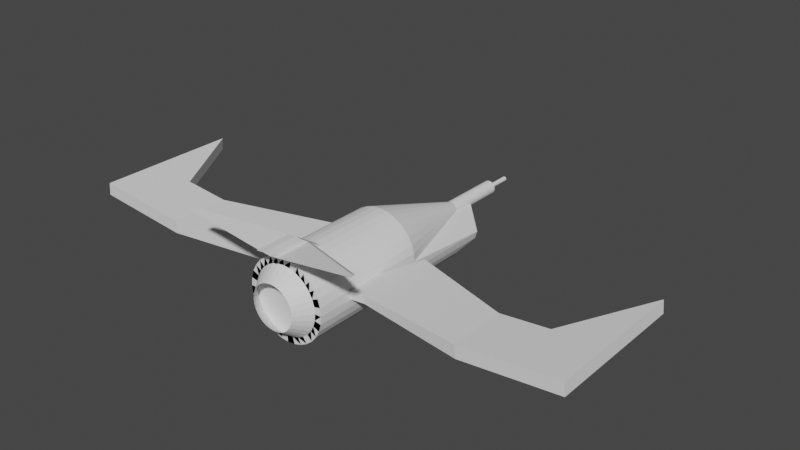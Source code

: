 # Source: Plane.blend  (saved by Blender 3.0.42; exported with 4.5.12 LTS)
import bpy
from mathutils import Matrix  # noqa: F401  (used for matrix-valued properties, if any)

bpy.ops.wm.read_factory_settings(use_empty=True)
scene = bpy.context.scene
scene.name = 'Scene'

# ---- collections
col_collection = bpy.data.collections.new('Collection'); scene.collection.children.link(col_collection)

# ---- world
world_world = bpy.data.worlds.new('World'); scene.world = world_world
world_world.use_nodes = True; world_world.node_tree.nodes.clear()
_N = world_world.node_tree.nodes; _L = world_world.node_tree.links
n0 = _N.new('ShaderNodeOutputWorld'); n0.name = 'World Output'; n0.location = (300, 300)
n1 = _N.new('ShaderNodeBackground'); n1.name = 'Background'; n1.location = (10, 300)
n1.inputs[0].default_value = (0.05088, 0.05088, 0.05088, 1.0)
_L.new(n1.outputs[0], n0.inputs[0])
n0.is_active_output = True
world_world.color = (0.05088, 0.05088, 0.05088)
world_world.use_sun_shadow = False
world_world.sun_shadow_jitter_overblur = 0.0

# ---- meshes
me_cylinder = bpy.data.meshes.new('Cylinder')
me_cylinder.from_pydata([(7.105e-15, -1.0, -1.0), (0.1951, -1.0, -0.9808), (0.3827, -1.0, -0.9239), (0.5556, -1.0, -0.8315), (0.7071, -1.0, -0.7071), (0.8315, -1.0, -0.5556), (0.9239, -1.0, -0.3827), (0.9808, -1.0, -0.1951), (1.0, -2.781, 1.192e-07), (0.9808, -2.781, 0.1951), (0.9239, -2.781, 0.3827), (0.8315, -2.781, 0.5556), (0.7071, -2.781, 0.7071), (0.5556, -2.781, 0.8315), (0.3827, -2.781, 0.9239), (0.1951, -2.781, 0.9808), (-8.742e-08, -2.781, 1.0), (-0.1951, -2.781, 0.9808), (-0.3827, -2.781, 0.9239), (-0.5556, -2.781, 0.8315), (-0.7071, -2.781, 0.7071), (-0.8315, -2.781, 0.5556), (-0.9239, -2.781, 0.3827), (-0.9808, -2.781, 0.1951), (-1.0, -2.781, 0.0), (-0.9808, -1.0, -0.1951), (-0.9239, -1.0, -0.3827), (-0.8315, -1.0, -0.5556), (-0.7071, -1.0, -0.7071), (-0.5556, -1.0, -0.8315), (-0.3827, -1.0, -0.9239), (-0.1951, -1.0, -0.9808), (-7.978e-09, -4.585, -0.8344), (0.1628, -4.585, -0.8184), (0.3193, -4.585, -0.7709), (0.4636, -4.585, -0.6938), (0.59, -4.585, -0.59), (0.6938, -4.585, -0.4636), (0.7709, -4.585, -0.3193), (0.8184, -4.585, -0.1628), (0.8344, -4.585, 1.949e-07), (0.8184, -4.585, 0.1628), (0.7709, -4.585, 0.3193), (0.6938, -4.585, 0.4636), (0.59, -4.585, 0.59), (0.4636, -4.585, 0.6938), (0.3193, -4.585, 0.7709), (0.1628, -4.585, 0.8184), (-6.441e-08, -4.585, 0.8344), (-0.1628, -4.585, 0.8184), (-0.3193, -4.585, 0.7709), (-0.4636, -4.585, 0.6938), (-0.59, -4.585, 0.59), (-0.6938, -4.585, 0.4636), (-0.7709, -4.585, 0.3193), (-0.8184, -4.585, 0.1628), (-0.8344, -4.585, 8.556e-08), (-0.8184, -4.585, -0.1628), (-0.7709, -4.585, -0.3193), (-0.6938, -4.585, -0.4636), (-0.59, -4.585, -0.59), (-0.4636, -4.585, -0.6938), (-0.3193, -4.585, -0.7709), (-0.1628, -4.585, -0.8184), (-5.811e-07, 1.0, -0.174), (7.105e-15, 0.1779, -1.0), (0.03394, 1.0, -0.1706), (0.1951, 0.1779, -0.9808), (0.06658, 1.0, -0.1607), (0.3827, 0.1779, -0.9239), (0.09665, 1.0, -0.1447), (0.5556, 0.1779, -0.8315), (0.123, 1.0, -0.123), (0.7071, 0.1779, -0.7071), (0.1447, 1.0, -0.09665), (0.8315, 0.1779, -0.5556), (0.1607, 1.572, -0.06658), (0.9239, 0.7495, -0.3827), (0.1706, 1.572, -0.03394), (0.9808, 0.7495, -0.1951), (0.174, 1.0, -3.576e-07), (1.0, -1.603, 4.9e-08), (0.1706, 1.0, 0.03394), (0.9808, -1.603, 0.1951), (0.1607, 1.0, 0.06658), (0.9239, -1.603, 0.3827), (0.1447, 1.0, 0.09665), (0.8315, -1.603, 0.5556), (0.123, 1.0, 0.123), (0.7071, -1.603, 0.7071), (0.09665, 1.0, 0.1447), (0.5556, -1.603, 0.8315), (0.06658, 1.0, 0.1607), (0.3827, -1.603, 0.9239), (0.03394, 1.0, 0.1706), (0.1951, -1.603, 0.9808), (0.0, 1.0, 0.174), (-8.742e-08, -1.603, 1.0), (-0.03394, 1.0, 0.1706), (-0.1951, -1.603, 0.9808), (-0.06658, 1.0, 0.1607), (-0.3827, -1.603, 0.9239), (-0.09665, 1.0, 0.1447), (-0.5556, -1.603, 0.8315), (-0.123, 1.0, 0.123), (-0.7071, -1.603, 0.7071), (-0.1447, 1.0, 0.09665), (-0.8315, -1.603, 0.5556), (-0.1607, 1.0, 0.06658), (-0.9239, -1.603, 0.3827), (-0.1706, 1.0, 0.03394), (-0.9808, -1.603, 0.1951), (-0.174, 1.0, -1.192e-07), (-1.0, -1.603, -7.021e-08), (-0.1706, 1.572, -0.03394), (-0.9808, 0.7495, -0.1951), (-0.1607, 1.572, -0.06658), (-0.9239, 0.7495, -0.3827), (-0.1447, 1.0, -0.09665), (-0.8315, 0.1779, -0.5556), (-0.123, 1.0, -0.123), (-0.7071, 0.1779, -0.7071), (-0.09665, 1.0, -0.1447), (-0.5556, 0.1779, -0.8315), (-0.06658, 1.0, -0.1607), (-0.3827, 0.1779, -0.9239), (-0.03394, 1.0, -0.1706), (-0.1951, 0.1779, -0.9808), (-6.801e-07, 2.572, -0.174), (-4.247e-07, 2.688, -0.05757), (0.01123, 2.688, -0.05647), (0.03394, 2.572, -0.1706), (0.02203, 2.688, -0.05319), (0.06658, 2.572, -0.1607), (0.03199, 2.688, -0.04787), (0.09665, 2.572, -0.1447), (0.04071, 2.688, -0.04071), (0.123, 2.572, -0.123), (0.04787, 2.688, -0.03199), (0.1447, 2.572, -0.09665), (0.05319, 2.688, -0.02203), (0.1607, 2.572, -0.06658), (0.05647, 2.688, -0.01123), (0.1706, 2.572, -0.03394), (0.05757, 2.688, -9.649e-07), (0.174, 2.572, -1.01e-06), (0.05647, 2.688, 0.01123), (0.1706, 2.572, 0.03394), (0.05319, 2.688, 0.02203), (0.1607, 2.572, 0.06658), (0.04787, 2.688, 0.03199), (0.1447, 2.572, 0.09665), (0.04071, 2.688, 0.04071), (0.123, 2.572, 0.123), (0.03199, 2.688, 0.04787), (0.09665, 2.572, 0.1447), (0.02203, 2.688, 0.05319), (0.06658, 2.572, 0.1607), (0.01123, 2.688, 0.05647), (0.03394, 2.572, 0.1706), (-1.211e-07, 2.688, 0.05757), (-9.9e-08, 2.572, 0.174), (-0.01123, 2.688, 0.05647), (-0.03394, 2.572, 0.1706), (-0.02203, 2.688, 0.05319), (-0.06658, 2.572, 0.1607), (-0.03199, 2.688, 0.04787), (-0.09665, 2.572, 0.1447), (-0.04071, 2.688, 0.04071), (-0.123, 2.572, 0.123), (-0.04787, 2.688, 0.03199), (-0.1447, 2.572, 0.09665), (-0.05319, 2.688, 0.02203), (-0.1607, 2.572, 0.06657), (-0.05647, 2.688, 0.01123), (-0.1706, 2.572, 0.03394), (-0.05757, 2.688, -7.702e-07), (-0.174, 2.572, -7.715e-07), (-0.05647, 2.688, -0.01123), (-0.1706, 2.572, -0.03394), (-0.05319, 2.688, -0.02203), (-0.1607, 2.572, -0.06658), (-0.04787, 2.688, -0.03199), (-0.1447, 2.572, -0.09665), (-0.04071, 2.688, -0.04071), (-0.123, 2.572, -0.123), (-0.03199, 2.688, -0.04787), (-0.09665, 2.572, -0.1447), (-0.02203, 2.688, -0.05319), (-0.06658, 2.572, -0.1607), (-0.01123, 2.688, -0.05647), (-0.03394, 2.572, -0.1706), (-0.0004791, 3.295, -0.002409), (-0.01123, 3.241, -0.05647), (-0.0009401, 3.296, -0.002271), (-0.02203, 3.241, -0.05319), (-0.001391, 3.293, -0.002095), (-0.03199, 3.241, -0.04787), (-0.001893, 3.3, -0.001906), (-0.04071, 3.241, -0.04071), (-0.002237, 3.29, -0.001485), (-0.04787, 3.241, -0.03199), (-0.002324, 3.298, -0.0009566), (-0.05319, 3.241, -0.02203), (-0.002417, 3.294, -0.0004812), (-0.05647, 3.241, -0.01123), (-0.002513, 3.298, -7.614e-06), (-0.05757, 3.241, -7.702e-07), (-0.00259, 3.291, 0.0005106), (-0.05647, 3.241, 0.01123), (-0.002317, 3.298, 0.0009707), (-0.05319, 3.241, 0.02203), (-0.002095, 3.298, 0.001386), (-0.04787, 3.241, 0.03199), (-0.001864, 3.291, 0.001869), (-0.04071, 3.241, 0.04071), (-0.001391, 3.298, 0.002092), (-0.03199, 3.241, 0.04787), (-0.02203, 3.241, 0.05319), (-0.0009398, 3.295, 0.00227), (-0.0004791, 3.295, 0.002407), (-0.01123, 3.241, 0.05647), (-1.923e-07, 3.295, 0.002454), (-2.226e-07, 3.241, 0.05757), (0.0004785, 3.295, 0.002407), (0.01123, 3.241, 0.05647), (0.00094, 3.295, 0.002269), (0.02203, 3.241, 0.05319), (0.001403, 3.299, 0.002122), (0.03199, 3.241, 0.04787), (0.002112, 3.288, 0.002165), (0.04071, 3.241, 0.04071), (0.002811, 3.305, 0.001867), (0.04787, 3.24, 0.03199), (0.00248, 3.291, 0.0009813), (0.05319, 3.241, 0.02203), (0.002607, 3.291, 0.0005608), (0.05647, 3.241, 0.01123), (0.003377, 3.305, 8.079e-06), (0.05757, 3.24, -9.649e-07), (0.003038, 3.287, -0.0006387), (0.05647, 3.241, -0.01123), (0.002536, 3.301, -0.001059), (0.05319, 3.241, -0.02203), (0.002276, 3.29, -0.001516), (0.04787, 3.241, -0.03199), (0.001893, 3.3, -0.001906), (0.04071, 3.241, -0.04071), (0.00139, 3.293, -0.002095), (0.03199, 3.241, -0.04787), (0.0009398, 3.296, -0.002271), (0.02203, 3.241, -0.05319), (0.01123, 3.241, -0.05647), (0.0004788, 3.295, -0.002408), (-4.247e-07, 3.295, -0.002456), (-5.262e-07, 3.241, -0.05757), (0.8315, -2.792, -0.5556), (0.7071, -2.792, -0.7071), (0.3827, -2.792, 0.9239), (0.5556, -2.792, 0.8315), (-0.9808, -2.792, 0.1951), (-0.9239, -2.792, 0.3827), (0.1951, -2.792, -0.9808), (6.549e-09, -2.792, -1.0), (-0.1951, -2.792, -0.9808), (0.9239, -2.792, 0.3827), (0.9808, -2.792, 0.1951), (-0.5556, -2.792, 0.8315), (-0.3827, -2.792, 0.9239), (-0.7071, -2.792, -0.7071), (-0.8315, -2.792, -0.5556), (0.9239, -2.792, -0.3827), (0.1951, -2.792, 0.9808), (-1.0, -2.792, 4.278e-08), (0.3827, -2.792, -0.9239), (0.8315, -2.792, 0.5556), (-0.7071, -2.792, 0.7071), (-0.5556, -2.792, -0.8315), (0.9808, -2.792, -0.1951), (-8.087e-08, -2.792, 1.0), (-0.9808, -2.792, -0.1951), (0.5556, -2.792, -0.8315), (0.7071, -2.792, 0.7071), (-0.8315, -2.792, 0.5556), (-0.3827, -2.792, -0.9239), (1.0, -2.792, 1.62e-07), (-0.1951, -2.792, 0.9808), (-0.9239, -2.792, -0.3827), (0.8315, -3.688, -0.5556), (0.3827, -3.688, 0.9239), (-0.9808, -3.688, 0.1951), (0.1951, -3.688, -0.9808), (0.9239, -3.688, 0.3827), (-0.5556, -3.688, 0.8315), (-0.7071, -3.688, -0.7071), (0.9239, -3.688, -0.3827), (0.1951, -3.688, 0.9808), (-1.0, -3.688, 6.417e-08), (0.3827, -3.688, -0.9239), (0.8315, -3.688, 0.5556), (-0.7071, -3.688, 0.7071), (-0.5556, -3.688, -0.8315), (0.9808, -3.688, -0.1951), (-7.76e-08, -3.688, 1.0), (-0.9808, -3.688, -0.1951), (0.5556, -3.688, -0.8315), (0.7071, -3.688, 0.7071), (-0.8315, -3.688, 0.5556), (-0.3827, -3.688, -0.9239), (1.0, -3.688, 1.834e-07), (-0.1951, -3.688, 0.9808), (-0.9239, -3.688, -0.3827), (0.7071, -3.688, -0.7071), (0.5556, -3.688, 0.8315), (-0.9239, -3.688, 0.3827), (9.823e-09, -3.688, -1.0), (-0.1951, -3.688, -0.9808), (0.9808, -3.688, 0.1951), (-0.3827, -3.688, 0.9239), (-0.8315, -3.688, -0.5556), (-6.42, -0.4873, 0.2794), (-6.389, -0.4873, 0.5936), (-6.389, -4.099, 0.5936), (-6.42, -4.099, 0.2794), (6.389, -4.099, 0.5936), (6.389, -0.4873, 0.5936), (6.42, -0.4873, 0.2794), (6.42, -4.099, 0.2794), (3.985, -2.656, 0.3568), (4.015, -2.656, 0.04254), (3.985, -4.099, 0.3568), (4.015, -4.099, 0.04254), (-3.985, -2.656, 0.3568), (-3.985, -4.099, 0.3568), (-4.015, -2.656, 0.04253), (-4.015, -4.099, 0.04253), (-5.187, -2.656, 0.4752), (-5.218, -2.656, 0.161), (-5.218, -4.099, 0.161), (-5.187, -4.099, 0.4752), (5.187, -2.656, 0.4752), (5.187, -4.099, 0.4752), (5.218, -4.099, 0.161), (5.218, -2.656, 0.161), (-1.354, -3.688, 0.2318), (-1.354, -1.705, 0.2318), (-1.373, -1.705, 0.03676), (-1.373, -3.688, 0.03676), (1.373, -1.705, 0.03676), (1.354, -1.705, 0.2318), (1.354, -3.688, 0.2318), (1.373, -3.688, 0.03676), (1.31e-08, -4.585, -1.0), (0.1951, -4.585, -0.9808), (0.3827, -4.585, -0.9239), (0.5556, -4.585, -0.8315), (0.7071, -4.585, -0.7071), (0.8315, -4.585, -0.5556), (0.9239, -4.585, -0.3827), (0.9808, -4.585, -0.1951), (1.0, -4.585, 2.048e-07), (0.9808, -4.585, 0.1951), (0.9239, -4.585, 0.3827), (0.8315, -4.585, 0.5556), (0.7071, -4.585, 0.7071), (0.5556, -4.585, 0.8315), (0.3827, -4.585, 0.9239), (0.1951, -4.585, 0.9808), (-7.433e-08, -4.585, 1.0), (-0.1951, -4.585, 0.9808), (-0.3827, -4.585, 0.9239), (-0.5556, -4.585, 0.8315), (-0.7071, -4.585, 0.7071), (-0.8315, -4.585, 0.5556), (-0.9239, -4.585, 0.3827), (-0.9808, -4.585, 0.1951), (-1.0, -4.585, 8.556e-08), (-0.9808, -4.585, -0.1951), (-0.9239, -4.585, -0.3827), (-0.8315, -4.585, -0.5556), (-0.7071, -4.585, -0.7071), (-0.5556, -4.585, -0.8315), (-0.3827, -4.585, -0.9239), (-0.1951, -4.585, -0.9808), (-8.905e-09, -4.966, -0.5514), (0.1076, -4.966, -0.5408), (0.211, -4.966, -0.5094), (0.3063, -4.966, -0.4584), (0.3899, -4.966, -0.3899), (0.4584, -4.966, -0.3063), (0.5094, -4.966, -0.211), (0.5408, -4.966, -0.1076), (0.5514, -4.966, 1.705e-07), (0.5408, -4.966, 0.1076), (0.5094, -4.966, 0.211), (0.4584, -4.966, 0.3063), (0.3899, -4.966, 0.3899), (0.3063, -4.966, 0.4584), (0.211, -4.966, 0.5094), (0.1076, -4.966, 0.5408), (-4.619e-08, -4.966, 0.5514), (-0.1076, -4.966, 0.5408), (-0.211, -4.966, 0.5094), (-0.3063, -4.966, 0.4584), (-0.3899, -4.966, 0.3899), (-0.4584, -4.966, 0.3063), (-0.5094, -4.966, 0.211), (-0.5408, -4.966, 0.1076), (-0.5514, -4.966, 9.824e-08), (-0.5408, -4.966, -0.1076), (-0.5094, -4.966, -0.211), (-0.4584, -4.966, -0.3063), (-0.3899, -4.966, -0.3899), (-0.3063, -4.966, -0.4584), (-0.211, -4.966, -0.5094), (-0.1076, -4.966, -0.5408), (0.1951, -5.115, 1.335), (-9.419e-08, -5.115, 1.354), (-0.1951, -5.115, 1.335), (0.1951, -4.219, 1.335), (-9.747e-08, -4.219, 1.354), (-0.1951, -4.219, 1.335), (0.1951, -4.219, 1.335), (-9.747e-08, -4.219, 1.354), (-0.1951, -4.219, 1.335), (-0.1951, -3.954, 1.158), (-8.753e-08, -3.954, 1.177), (0.1951, -3.954, 1.158), (0.1951, -4.85, 1.158), (-8.426e-08, -4.85, 1.177), (-0.1951, -4.85, 1.158), (-0.1951, -4.086, 1.246), (0.1951, -4.983, 1.246), (-0.1951, -4.983, 1.246), (-9.25e-08, -4.086, 1.265), (0.1951, -4.086, 1.246), (-8.923e-08, -4.983, 1.265), (-2.195, -4.975, 1.521), (-2.195, -4.84, 1.521), (-2.195, -4.973, 1.609), (-2.195, -5.107, 1.609), (2.195, -4.973, 1.609), (2.195, -4.84, 1.521), (2.195, -4.975, 1.521), (2.195, -5.107, 1.609)], [(424, 423), (423, 422)], [(31, 127, 65, 0), (2, 69, 71, 3), (3, 71, 73, 4), (4, 73, 75, 5), (5, 75, 77, 6), (6, 77, 79, 7), (7, 79, 81, 8), (8, 81, 83, 9), (9, 83, 85, 10), (10, 85, 87, 11), (11, 87, 89, 12), (12, 89, 91, 13), (13, 91, 93, 14), (14, 93, 95, 15), (15, 95, 97, 16), (16, 97, 99, 17), (17, 99, 101, 18), (18, 101, 103, 19), (19, 103, 105, 20), (20, 105, 107, 21), (21, 107, 109, 22), (22, 109, 111, 23), (23, 111, 113, 24), (24, 113, 115, 25), (25, 115, 117, 26), (26, 117, 119, 27), (27, 119, 121, 28), (28, 121, 123, 29), (29, 123, 125, 30), (30, 125, 127, 31), (0, 65, 67, 1), (1, 67, 69, 2), (312, 288, 357, 356), (47, 48, 400, 399), (313, 289, 366, 365), (314, 290, 375, 374), (315, 291, 353, 352), (316, 315, 352, 383), (317, 292, 362, 361), (318, 293, 371, 370), (319, 294, 380, 379), (288, 295, 358, 357), (289, 296, 367, 366), (290, 297, 376, 375), (291, 298, 354, 353), (292, 299, 363, 362), (293, 300, 372, 371), (294, 301, 381, 380), (295, 302, 359, 358), (435, 434, 420, 419), (297, 304, 377, 376), (298, 305, 355, 354), (299, 306, 364, 363), (300, 307, 373, 372), (301, 308, 382, 381), (302, 309, 360, 359), (434, 431, 421, 420), (304, 311, 378, 377), (305, 312, 356, 355), (306, 313, 365, 364), (307, 314, 374, 373), (308, 316, 383, 382), (309, 317, 361, 360), (310, 318, 370, 369), (311, 319, 379, 378), (67, 65, 64, 66), (69, 67, 66, 68), (71, 69, 68, 70), (73, 71, 70, 72), (75, 73, 72, 74), (77, 75, 74, 76), (79, 77, 76, 78), (81, 79, 78, 80), (83, 81, 80, 82), (85, 83, 82, 84), (87, 85, 84, 86), (89, 87, 86, 88), (91, 89, 88, 90), (93, 91, 90, 92), (95, 93, 92, 94), (97, 95, 94, 96), (99, 97, 96, 98), (101, 99, 98, 100), (103, 101, 100, 102), (105, 103, 102, 104), (107, 105, 104, 106), (109, 107, 106, 108), (111, 109, 108, 110), (113, 111, 110, 112), (115, 113, 112, 114), (117, 115, 114, 116), (119, 117, 116, 118), (121, 119, 118, 120), (123, 121, 120, 122), (125, 123, 122, 124), (127, 125, 124, 126), (65, 127, 126, 64), (82, 80, 145, 147), (64, 126, 191, 128), (100, 98, 163, 165), (118, 116, 181, 183), (74, 72, 137, 139), (92, 90, 155, 157), (110, 108, 173, 175), (188, 186, 197, 195), (84, 82, 147, 149), (102, 100, 165, 167), (120, 118, 183, 185), (68, 66, 131, 133), (76, 74, 139, 141), (94, 92, 157, 159), (112, 110, 175, 177), (152, 150, 233, 231), (86, 84, 149, 151), (104, 102, 167, 169), (122, 120, 185, 187), (78, 76, 141, 143), (96, 94, 159, 161), (114, 112, 177, 179), (70, 68, 133, 135), (88, 86, 151, 153), (106, 104, 169, 171), (124, 122, 187, 189), (80, 78, 143, 145), (98, 96, 161, 163), (116, 114, 179, 181), (72, 70, 135, 137), (90, 88, 153, 155), (108, 106, 171, 173), (126, 124, 189, 191), (129, 130, 131, 128), (130, 132, 133, 131), (132, 134, 135, 133), (134, 136, 137, 135), (136, 138, 139, 137), (138, 140, 141, 139), (140, 142, 143, 141), (142, 144, 145, 143), (144, 146, 147, 145), (146, 148, 149, 147), (148, 150, 151, 149), (150, 152, 153, 151), (152, 154, 155, 153), (154, 156, 157, 155), (156, 158, 159, 157), (158, 160, 161, 159), (160, 162, 163, 161), (162, 164, 165, 163), (164, 166, 167, 165), (166, 168, 169, 167), (168, 170, 171, 169), (170, 172, 173, 171), (172, 174, 175, 173), (174, 176, 177, 175), (176, 178, 179, 177), (178, 180, 181, 179), (180, 182, 183, 181), (182, 184, 185, 183), (184, 186, 187, 185), (186, 188, 189, 187), (188, 190, 191, 189), (190, 129, 128, 191), (66, 64, 128, 131), (170, 168, 215, 213), (129, 190, 193, 255), (144, 142, 241, 239), (162, 160, 223, 221), (180, 178, 205, 203), (136, 134, 249, 247), (154, 152, 231, 229), (172, 170, 213, 211), (253, 254, 192, 194, 196, 198, 200, 202, 204, 206, 208, 210, 212, 214, 216, 219, 220, 222, 224, 226, 228, 230, 232, 234, 236, 238, 240, 242, 244, 246, 248, 250), (146, 144, 239, 237), (164, 162, 221, 218), (182, 180, 203, 201), (138, 136, 247, 245), (156, 154, 229, 227), (174, 172, 211, 209), (130, 129, 255, 252), (148, 146, 237, 235), (166, 164, 218, 217), (184, 182, 201, 199), (140, 138, 245, 243), (158, 156, 227, 225), (176, 174, 209, 207), (132, 130, 252, 251), (150, 148, 235, 233), (168, 166, 217, 215), (186, 184, 199, 197), (142, 140, 243, 241), (160, 158, 225, 223), (178, 176, 207, 205), (134, 132, 251, 249), (194, 192, 193, 195), (198, 196, 197, 199), (202, 200, 201, 203), (206, 204, 205, 207), (210, 208, 209, 211), (214, 212, 213, 215), (219, 216, 217, 218), (222, 220, 221, 223), (226, 224, 225, 227), (230, 228, 229, 231), (234, 232, 233, 235), (238, 236, 237, 239), (242, 240, 241, 243), (246, 244, 245, 247), (250, 248, 249, 251), (196, 194, 195, 197), (200, 198, 199, 201), (232, 230, 231, 233), (236, 234, 235, 237), (216, 214, 215, 217), (220, 219, 218, 221), (253, 250, 251, 252), (254, 253, 252, 255), (204, 202, 203, 205), (240, 238, 239, 241), (224, 222, 223, 225), (208, 206, 207, 209), (244, 242, 243, 245), (192, 254, 255, 193), (228, 226, 227, 229), (212, 210, 211, 213), (248, 246, 247, 249), (190, 188, 195, 193), (26, 27, 270, 287), (17, 18, 268, 286), (8, 9, 266, 285), (30, 31, 264, 284), (21, 22, 261, 283), (12, 13, 259, 282), (3, 4, 257, 281), (25, 26, 287, 280), (16, 17, 286, 279), (7, 8, 285, 278), (29, 30, 284, 277), (20, 21, 283, 276), (11, 12, 282, 275), (2, 3, 281, 274), (24, 25, 280, 273), (15, 16, 279, 272), (6, 7, 278, 271), (28, 29, 277, 269), (19, 20, 276, 267), (10, 11, 275, 265), (1, 2, 274, 262), (23, 24, 273, 260), (14, 15, 272, 258), (5, 6, 271, 256), (27, 28, 269, 270), (18, 19, 267, 268), (9, 10, 265, 266), (31, 0, 263, 264), (0, 1, 262, 263), (22, 23, 260, 261), (13, 14, 258, 259), (4, 5, 256, 257), (287, 270, 319, 311), (286, 268, 318, 310), (343, 340, 325, 326), (284, 264, 316, 308), (283, 261, 314, 307), (282, 259, 313, 306), (281, 257, 312, 305), (280, 287, 311, 304), (279, 286, 310, 303), (278, 285, 309, 302), (277, 284, 308, 301), (276, 283, 307, 300), (275, 282, 306, 299), (274, 281, 305, 298), (273, 280, 304, 297), (272, 279, 303, 296), (271, 278, 302, 295), (269, 277, 301, 294), (267, 276, 300, 293), (265, 275, 299, 292), (262, 274, 298, 291), (339, 336, 321, 322), (258, 272, 296, 289), (256, 271, 295, 288), (270, 269, 294, 319), (268, 267, 293, 318), (266, 265, 292, 317), (264, 263, 315, 316), (263, 262, 291, 315), (261, 260, 290, 314), (259, 258, 289, 313), (257, 256, 288, 312), (321, 320, 323, 322), (336, 337, 320, 321), (337, 338, 323, 320), (338, 339, 322, 323), (326, 325, 324, 327), (340, 341, 324, 325), (341, 342, 327, 324), (342, 343, 326, 327), (351, 348, 329, 331), (350, 351, 331, 330), (349, 350, 330, 328), (348, 349, 328, 329), (347, 344, 333, 335), (346, 347, 335, 334), (345, 346, 334, 332), (335, 333, 339, 338), (334, 335, 338, 337), (332, 334, 337, 336), (333, 332, 336, 339), (331, 329, 343, 342), (330, 331, 342, 341), (328, 330, 341, 340), (329, 328, 340, 343), (297, 290, 344, 347), (273, 297, 347, 346), (260, 273, 346, 345), (290, 260, 345, 344), (309, 285, 348, 351), (317, 309, 351, 350), (266, 317, 350, 349), (285, 266, 349, 348), (344, 345, 332, 333), (33, 32, 352, 353), (34, 33, 353, 354), (35, 34, 354, 355), (36, 35, 355, 356), (37, 36, 356, 357), (38, 37, 357, 358), (39, 38, 358, 359), (40, 39, 359, 360), (41, 40, 360, 361), (42, 41, 361, 362), (43, 42, 362, 363), (44, 43, 363, 364), (45, 44, 364, 365), (46, 45, 365, 366), (47, 46, 366, 367), (48, 47, 367, 368), (49, 48, 368, 369), (50, 49, 369, 370), (51, 50, 370, 371), (52, 51, 371, 372), (53, 52, 372, 373), (54, 53, 373, 374), (55, 54, 374, 375), (56, 55, 375, 376), (57, 56, 376, 377), (58, 57, 377, 378), (59, 58, 378, 379), (60, 59, 379, 380), (61, 60, 380, 381), (62, 61, 381, 382), (63, 62, 382, 383), (32, 63, 383, 352), (34, 35, 387, 386), (61, 62, 414, 413), (48, 49, 401, 400), (35, 36, 388, 387), (62, 63, 415, 414), (49, 50, 402, 401), (36, 37, 389, 388), (63, 32, 384, 415), (50, 51, 403, 402), (37, 38, 390, 389), (51, 52, 404, 403), (38, 39, 391, 390), (52, 53, 405, 404), (39, 40, 392, 391), (53, 54, 406, 405), (40, 41, 393, 392), (54, 55, 407, 406), (41, 42, 394, 393), (55, 56, 408, 407), (42, 43, 395, 394), (56, 57, 409, 408), (43, 44, 396, 395), (57, 58, 410, 409), (44, 45, 397, 396), (58, 59, 411, 410), (45, 46, 398, 397), (32, 33, 385, 384), (59, 60, 412, 411), (46, 47, 399, 398), (33, 34, 386, 385), (60, 61, 413, 412), (366, 45, 365, 44, 364, 43, 363, 42, 362, 361, 41, 40, 360, 39, 359, 358, 38, 357, 37, 356, 36, 35, 355, 34, 354, 33, 353, 352, 32, 63, 383, 62, 382, 61, 381, 60, 380, 59, 379, 58, 378, 57, 377, 376, 56, 55, 375, 374, 54, 373, 53, 372, 52, 371, 51, 370, 50, 369, 49, 368, 48, 367, 47, 46), (419, 420, 417, 416), (420, 421, 418, 417), (436, 432, 416, 417), (432, 435, 419, 416), (431, 433, 418, 421), (433, 436, 417, 418), (369, 368, 429, 430), (310, 369, 430, 425), (367, 296, 427, 428), (368, 367, 428, 429), (303, 310, 425, 426), (296, 303, 426, 427), (430, 429, 436, 433), (425, 430, 437, 438), (435, 432, 444, 441), (429, 428, 432, 436), (426, 425, 431, 434), (427, 426, 434, 435), (438, 437, 440, 439), (430, 433, 440, 437), (431, 425, 438, 439), (433, 431, 439, 440), (443, 442, 441, 444), (428, 427, 442, 443), (427, 435, 441, 442), (432, 428, 443, 444)])
_uv = me_cylinder.uv_layers.new(name='UVMap')
_uv.uv.foreach_set('vector', [0.03125, 0.5, 0.03125, 0.7945, 0.0, 0.7945, 0.0, 0.5, 0.9375, 0.5, 0.9375, 0.7945, 0.9062, 0.7945, 0.9062, 0.5, 0.9062, 0.5, 0.9062, 0.7945, 0.875, 0.7945, 0.875, 0.5, 0.875, 0.5, 0.875, 0.7945, 0.8438, 0.7945, 0.8438, 0.5, 0.8438, 0.5, 0.8438, 0.7945, 0.8125, 0.7945, 0.8125, 0.5, 0.8125, 0.5, 0.8125, 0.7945, 0.7812, 0.7945, 0.7812, 0.5, 0.7812, 0.5, 0.7812, 0.7945, 0.75, 0.7945, 0.75, 0.5, 0.75, 0.5, 0.75, 0.7945, 0.7188, 0.7945, 0.7188, 0.5, 0.7188, 0.5, 0.7188, 0.7945, 0.6875, 0.7945, 0.6875, 0.5, 0.6875, 0.5, 0.6875, 0.7945, 0.6562, 0.7945, 0.6562, 0.5, 0.6562, 0.5, 0.6562, 0.7945, 0.625, 0.7945, 0.625, 0.5, 0.625, 0.5, 0.625, 0.7945, 0.5938, 0.7945, 0.5938, 0.5, 0.5938, 0.5, 0.5938, 0.7945, 0.5625, 0.7945, 0.5625, 0.5, 0.5625, 0.5, 0.5625, 0.7945, 0.5312, 0.7945, 0.5312, 0.5, 0.5312, 0.5, 0.5312, 0.7945, 0.5, 0.7945, 0.5, 0.5, 0.5, 0.5, 0.5, 0.7945, 0.4688, 0.7945, 0.4688, 0.5, 0.4688, 0.5, 0.4688, 0.7945, 0.4375, 0.7945, 0.4375, 0.5, 0.4375, 0.5, 0.4375, 0.7945, 0.4062, 0.7945, 0.4062, 0.5, 0.4062, 0.5, 0.4062, 0.7945, 0.375, 0.7945, 0.375, 0.5, 0.375, 0.5, 0.375, 0.7945, 0.3438, 0.7945, 0.3438, 0.5, 0.3438, 0.5, 0.3438, 0.7945, 0.3125, 0.7945, 0.3125, 0.5, 0.3125, 0.5, 0.3125, 0.7945, 0.2812, 0.7945, 0.2812, 0.5, 0.2812, 0.5, 0.2812, 0.7945, 0.25, 0.7945, 0.25, 0.5, 0.25, 0.5, 0.25, 0.7945, 0.2188, 0.7945, 0.2188, 0.5, 0.2188, 0.5, 0.2188, 0.7945, 0.1875, 0.7945, 0.1875, 0.5, 0.1875, 0.5, 0.1875, 0.7945, 0.1562, 0.7945, 0.1562, 0.5, 0.1562, 0.5, 0.1562, 0.7945, 0.125, 0.7945, 0.125, 0.5, 0.125, 0.5, 0.125, 0.7945, 0.09375, 0.7945, 0.09375, 0.5, 0.09375, 0.5, 0.09375, 0.7945, 0.0625, 0.7945, 0.0625, 0.5, 0.0625, 0.5, 0.0625, 0.7945, 0.03125, 0.7945, 0.03125, 0.5, 1.0, 0.5, 1.0, 0.7945, 0.9688, 0.7945, 0.9688, 0.5, 0.9688, 0.5, 0.9688, 0.7945, 0.9375, 0.7945, 0.9375, 0.5, 0.875, 0.5, 0.8438, 0.5, 0.8438, 0.5, 0.875, 0.5, 0.7891, 0.05359, 0.75, 0.04974, 0.75, 0.04974, 0.7891, 0.05359, 0.5938, 0.5, 0.5625, 0.5, 0.5625, 0.5, 0.5938, 0.5, 0.3125, 0.5, 0.2812, 0.5, 0.2812, 0.5, 0.3125, 0.5, 1.0, 0.5, 0.9688, 0.5, 0.9688, 0.5, 1.0, 0.5, 0.03125, 0.5, 0.0, 0.5, 0.0, 0.5, 0.03125, 0.5, 0.7188, 0.5, 0.6875, 0.5, 0.6875, 0.5, 0.7188, 0.5, 0.4375, 0.5, 0.4062, 0.5, 0.4062, 0.5, 0.4375, 0.5, 0.1562, 0.5, 0.125, 0.5, 0.125, 0.5, 0.1562, 0.5, 0.8438, 0.5, 0.8125, 0.5, 0.8125, 0.5, 0.8438, 0.5, 0.5625, 0.5, 0.5312, 0.5, 0.5312, 0.5, 0.5625, 0.5, 0.2812, 0.5, 0.25, 0.5, 0.25, 0.5, 0.2812, 0.5, 0.9688, 0.5, 0.9375, 0.5, 0.9375, 0.5, 0.9688, 0.5, 0.6875, 0.5, 0.6562, 0.5, 0.6562, 0.5, 0.6875, 0.5, 0.4062, 0.5, 0.375, 0.5, 0.375, 0.5, 0.4062, 0.5, 0.125, 0.5, 0.09375, 0.5, 0.09375, 0.5, 0.125, 0.5, 0.8125, 0.5, 0.7812, 0.5, 0.7812, 0.5, 0.8125, 0.5, 0.5312, 0.5, 0.5, 0.5, 0.5, 0.5, 0.5312, 0.5, 0.25, 0.5, 0.2187, 0.5, 0.2188, 0.5, 0.25, 0.5, 0.9375, 0.5, 0.9062, 0.5, 0.9062, 0.5, 0.9375, 0.5, 0.6562, 0.5, 0.625, 0.5, 0.625, 0.5, 0.6562, 0.5, 0.375, 0.5, 0.3438, 0.5, 0.3438, 0.5, 0.375, 0.5, 0.09375, 0.5, 0.0625, 0.5, 0.0625, 0.5, 0.09375, 0.5, 0.7812, 0.5, 0.75, 0.5, 0.75, 0.5, 0.7812, 0.5, 0.5, 0.5, 0.4687, 0.5, 0.4687, 0.5, 0.5, 0.5, 0.2187, 0.5, 0.1875, 0.5, 0.1875, 0.5, 0.2188, 0.5, 0.9062, 0.5, 0.875, 0.5, 0.875, 0.5, 0.9062, 0.5, 0.625, 0.5, 0.5938, 0.5, 0.5938, 0.5, 0.625, 0.5, 0.3438, 0.5, 0.3125, 0.5, 0.3125, 0.5, 0.3438, 0.5, 0.0625, 0.5, 0.03125, 0.5, 0.03125, 0.5, 0.0625, 0.5, 0.75, 0.5, 0.7188, 0.5, 0.7188, 0.5, 0.75, 0.5, 0.4687, 0.5, 0.4375, 0.5, 0.4375, 0.5, 0.4688, 0.5, 0.1875, 0.5, 0.1562, 0.5, 0.1562, 0.5, 0.1875, 0.5, 0.9688, 0.7945, 1.0, 0.7945, 0.9871, 1.0, 0.9817, 1.0, 0.9375, 0.7945, 0.9688, 0.7945, 0.9558, 1.0, 0.9504, 1.0, 0.9062, 0.7945, 0.9375, 0.7945, 0.9246, 1.0, 0.9192, 1.0, 0.875, 0.7945, 0.9062, 0.7945, 0.8933, 1.0, 0.8879, 1.0, 0.8438, 0.7945, 0.875, 0.7945, 0.8621, 1.0, 0.8567, 1.0, 0.8125, 0.7945, 0.8438, 0.7945, 0.8308, 1.0, 0.8254, 1.0, 0.7812, 0.7945, 0.8125, 0.7945, 0.7996, 1.0, 0.7942, 1.0, 0.75, 0.7945, 0.7812, 0.7945, 0.7683, 1.0, 0.7629, 1.0, 0.7188, 0.7945, 0.75, 0.7945, 0.7371, 1.0, 0.7317, 1.0, 0.6875, 0.7945, 0.7188, 0.7945, 0.7058, 1.0, 0.7004, 1.0, 0.6562, 0.7945, 0.6875, 0.7945, 0.6746, 1.0, 0.6692, 1.0, 0.625, 0.7945, 0.6562, 0.7945, 0.6433, 1.0, 0.6379, 1.0, 0.5938, 0.7945, 0.625, 0.7945, 0.6121, 1.0, 0.6067, 1.0, 0.5625, 0.7945, 0.5938, 0.7945, 0.5808, 1.0, 0.5754, 1.0, 0.5312, 0.7945, 0.5625, 0.7945, 0.5496, 1.0, 0.5442, 1.0, 0.5, 0.7945, 0.5312, 0.7945, 0.5183, 1.0, 0.5129, 1.0, 0.4688, 0.7945, 0.5, 0.7945, 0.4871, 1.0, 0.4817, 1.0, 0.4375, 0.7945, 0.4688, 0.7945, 0.4558, 1.0, 0.4504, 1.0, 0.4062, 0.7945, 0.4375, 0.7945, 0.4246, 1.0, 0.4192, 1.0, 0.375, 0.7945, 0.4062, 0.7945, 0.3933, 1.0, 0.3879, 1.0, 0.3438, 0.7945, 0.375, 0.7945, 0.3621, 1.0, 0.3567, 1.0, 0.3125, 0.7945, 0.3438, 0.7945, 0.3308, 1.0, 0.3254, 1.0, 0.2812, 0.7945, 0.3125, 0.7945, 0.2996, 1.0, 0.2942, 1.0, 0.25, 0.7945, 0.2812, 0.7945, 0.2683, 1.0, 0.2629, 1.0, 0.2188, 0.7945, 0.25, 0.7945, 0.2371, 1.0, 0.2317, 1.0, 0.1875, 0.7945, 0.2188, 0.7945, 0.2058, 1.0, 0.2004, 1.0, 0.1562, 0.7945, 0.1875, 0.7945, 0.1746, 1.0, 0.1692, 1.0, 0.125, 0.7945, 0.1562, 0.7945, 0.1433, 1.0, 0.1379, 1.0, 0.09375, 0.7945, 0.125, 0.7945, 0.1121, 1.0, 0.1067, 1.0, 0.0625, 0.7945, 0.09375, 0.7945, 0.08084, 1.0, 0.07541, 1.0, 0.03125, 0.7945, 0.0625, 0.7945, 0.04959, 1.0, 0.04416, 1.0, 0.0, 0.7945, 0.03125, 0.7945, 0.01834, 1.0, 0.01291, 1.0, 0.7317, 1.0, 0.7371, 1.0, 0.7371, 1.0, 0.7317, 1.0, 0.01291, 1.0, 0.01834, 1.0, 0.01834, 1.0, 0.01291, 1.0, 0.4504, 1.0, 0.4558, 1.0, 0.4558, 1.0, 0.4504, 1.0, 0.1692, 1.0, 0.1746, 1.0, 0.1746, 1.0, 0.1692, 1.0, 0.8567, 1.0, 0.8621, 1.0, 0.8621, 1.0, 0.8567, 1.0, 0.5754, 1.0, 0.5808, 1.0, 0.5808, 1.0, 0.5754, 1.0, 0.2942, 1.0, 0.2996, 1.0, 0.2996, 1.0, 0.2942, 1.0, 0.07723, 1.0, 0.07902, 1.0, 0.07902, 1.0, 0.07723, 1.0, 0.7004, 1.0, 0.7058, 1.0, 0.7058, 1.0, 0.7004, 1.0, 0.4192, 1.0, 0.4246, 1.0, 0.4246, 1.0, 0.4192, 1.0, 0.1379, 1.0, 0.1433, 1.0, 0.1433, 1.0, 0.1379, 1.0, 0.9504, 1.0, 0.9558, 1.0, 0.9558, 1.0, 0.9504, 1.0, 0.8254, 1.0, 0.8308, 1.0, 0.8308, 1.0, 0.8254, 1.0, 0.5442, 1.0, 0.5496, 1.0, 0.5496, 1.0, 0.5442, 1.0, 0.2629, 1.0, 0.2683, 1.0, 0.2683, 1.0, 0.2629, 1.0, 0.6397, 1.0, 0.6415, 1.0, 0.6415, 1.0, 0.6397, 1.0, 0.6692, 1.0, 0.6746, 1.0, 0.6746, 1.0, 0.6692, 1.0, 0.3879, 1.0, 0.3933, 1.0, 0.3933, 1.0, 0.3879, 1.0, 0.1067, 1.0, 0.1121, 1.0, 0.1121, 1.0, 0.1067, 1.0, 0.7942, 1.0, 0.7996, 1.0, 0.7996, 1.0, 0.7942, 1.0, 0.5129, 1.0, 0.5183, 1.0, 0.5183, 1.0, 0.5129, 1.0, 0.2317, 1.0, 0.2371, 1.0, 0.2371, 1.0, 0.2317, 1.0, 0.9192, 1.0, 0.9246, 1.0, 0.9246, 1.0, 0.9192, 1.0, 0.6379, 1.0, 0.6433, 1.0, 0.6433, 1.0, 0.6379, 1.0, 0.3567, 1.0, 0.3621, 1.0, 0.3621, 1.0, 0.3567, 1.0, 0.07541, 1.0, 0.08084, 1.0, 0.08084, 1.0, 0.07541, 1.0, 0.7629, 1.0, 0.7683, 1.0, 0.7683, 1.0, 0.7629, 1.0, 0.4817, 1.0, 0.4871, 1.0, 0.4871, 1.0, 0.4817, 1.0, 0.2004, 1.0, 0.2058, 1.0, 0.2058, 1.0, 0.2004, 1.0, 0.8879, 1.0, 0.8933, 1.0, 0.8933, 1.0, 0.8879, 1.0, 0.6067, 1.0, 0.6121, 1.0, 0.6121, 1.0, 0.6067, 1.0, 0.3254, 1.0, 0.3308, 1.0, 0.3308, 1.0, 0.3254, 1.0, 0.04416, 1.0, 0.04959, 1.0, 0.04959, 1.0, 0.04416, 1.0, 0.9853, 1.0, 0.9835, 1.0, 0.9817, 1.0, 0.9871, 1.0, 0.954, 1.0, 0.9522, 1.0, 0.9504, 1.0, 0.9558, 1.0, 0.9228, 1.0, 0.921, 1.0, 0.9192, 1.0, 0.9246, 1.0, 0.8915, 1.0, 0.8897, 1.0, 0.8879, 1.0, 0.8933, 1.0, 0.8603, 1.0, 0.8585, 1.0, 0.8567, 1.0, 0.8621, 1.0, 0.829, 1.0, 0.8272, 1.0, 0.8254, 1.0, 0.8308, 1.0, 0.7978, 1.0, 0.796, 1.0, 0.7942, 1.0, 0.7996, 1.0, 0.7665, 1.0, 0.7647, 1.0, 0.7629, 1.0, 0.7683, 1.0, 0.7353, 1.0, 0.7335, 1.0, 0.7317, 1.0, 0.7371, 1.0, 0.704, 1.0, 0.7022, 1.0, 0.7004, 1.0, 0.7058, 1.0, 0.6728, 1.0, 0.671, 1.0, 0.6692, 1.0, 0.6746, 1.0, 0.6415, 1.0, 0.6397, 1.0, 0.6379, 1.0, 0.6433, 1.0, 0.6103, 1.0, 0.6085, 1.0, 0.6067, 1.0, 0.6121, 1.0, 0.579, 1.0, 0.5772, 1.0, 0.5754, 1.0, 0.5808, 1.0, 0.5478, 1.0, 0.546, 1.0, 0.5442, 1.0, 0.5496, 1.0, 0.5165, 1.0, 0.5147, 1.0, 0.5129, 1.0, 0.5183, 1.0, 0.4853, 1.0, 0.4835, 1.0, 0.4817, 1.0, 0.4871, 1.0, 0.454, 1.0, 0.4522, 1.0, 0.4504, 1.0, 0.4558, 1.0, 0.4228, 1.0, 0.421, 1.0, 0.4192, 1.0, 0.4246, 1.0, 0.3915, 1.0, 0.3897, 1.0, 0.3879, 1.0, 0.3933, 1.0, 0.3603, 1.0, 0.3585, 1.0, 0.3567, 1.0, 0.3621, 1.0, 0.329, 1.0, 0.3272, 1.0, 0.3254, 1.0, 0.3308, 1.0, 0.2978, 1.0, 0.296, 1.0, 0.2942, 1.0, 0.2996, 1.0, 0.2665, 1.0, 0.2647, 1.0, 0.2629, 1.0, 0.2683, 1.0, 0.2353, 1.0, 0.2335, 1.0, 0.2317, 1.0, 0.2371, 1.0, 0.204, 1.0, 0.2022, 1.0, 0.2004, 1.0, 0.2058, 1.0, 0.1728, 1.0, 0.171, 1.0, 0.1692, 1.0, 0.1746, 1.0, 0.1415, 1.0, 0.1397, 1.0, 0.1379, 1.0, 0.1433, 1.0, 0.1103, 1.0, 0.1085, 1.0, 0.1067, 1.0, 0.1121, 1.0, 0.07902, 1.0, 0.07723, 1.0, 0.07541, 1.0, 0.08084, 1.0, 0.04777, 1.0, 0.04598, 1.0, 0.04416, 1.0, 0.04959, 1.0, 0.01652, 1.0, 0.01473, 1.0, 0.01291, 1.0, 0.01834, 1.0, 0.9817, 1.0, 0.9871, 1.0, 0.9871, 1.0, 0.9817, 1.0, 0.3585, 1.0, 0.3603, 1.0, 0.3603, 1.0, 0.3585, 1.0, 0.01473, 1.0, 0.01652, 1.0, 0.01652, 1.0, 0.01473, 1.0, 0.7647, 1.0, 0.7665, 1.0, 0.7665, 1.0, 0.7647, 1.0, 0.4835, 1.0, 0.4853, 1.0, 0.4853, 1.0, 0.4835, 1.0, 0.2022, 1.0, 0.204, 1.0, 0.204, 1.0, 0.2022, 1.0, 0.8897, 1.0, 0.8915, 1.0, 0.8915, 1.0, 0.8897, 1.0, 0.6085, 1.0, 0.6103, 1.0, 0.6103, 1.0, 0.6085, 1.0, 0.3272, 1.0, 0.329, 1.0, 0.329, 1.0, 0.3272, 1.0, 0.2501, 0.2506, 0.25, 0.2506, 0.2499, 0.2506, 0.2498, 0.2505, 0.2497, 0.2505, 0.2495, 0.2505, 0.2495, 0.2504, 0.2494, 0.2502, 0.2494, 0.2501, 0.2494, 0.25, 0.2494, 0.2499, 0.2494, 0.2498, 0.2495, 0.2497, 0.2496, 0.2496, 0.2497, 0.2495, 0.2498, 0.2495, 0.2499, 0.2494, 0.25, 0.2494, 0.2501, 0.2494, 0.2502, 0.2495, 0.2503, 0.2495, 0.2505, 0.2495, 0.2507, 0.2496, 0.2506, 0.2498, 0.2506, 0.2499, 0.2508, 0.25, 0.2507, 0.2502, 0.2506, 0.2503, 0.2505, 0.2504, 0.2505, 0.2505, 0.2503, 0.2505, 0.2502, 0.2505, 0.7335, 1.0, 0.7353, 1.0, 0.7353, 1.0, 0.7335, 1.0, 0.4522, 1.0, 0.454, 1.0, 0.454, 1.0, 0.4522, 1.0, 0.171, 1.0, 0.1728, 1.0, 0.1728, 1.0, 0.171, 1.0, 0.8585, 1.0, 0.8603, 1.0, 0.8603, 1.0, 0.8585, 1.0, 0.5772, 1.0, 0.579, 1.0, 0.579, 1.0, 0.5772, 1.0, 0.296, 1.0, 0.2978, 1.0, 0.2978, 1.0, 0.296, 1.0, 0.9835, 1.0, 0.9853, 1.0, 0.9853, 1.0, 0.9835, 1.0, 0.7022, 1.0, 0.704, 1.0, 0.704, 1.0, 0.7022, 1.0, 0.421, 1.0, 0.4228, 1.0, 0.4228, 1.0, 0.421, 1.0, 0.1397, 1.0, 0.1415, 1.0, 0.1415, 1.0, 0.1397, 1.0, 0.8272, 1.0, 0.829, 1.0, 0.829, 1.0, 0.8272, 1.0, 0.546, 1.0, 0.5478, 1.0, 0.5478, 1.0, 0.546, 1.0, 0.2647, 1.0, 0.2665, 1.0, 0.2665, 1.0, 0.2647, 1.0, 0.9522, 1.0, 0.954, 1.0, 0.954, 1.0, 0.9522, 1.0, 0.671, 1.0, 0.6728, 1.0, 0.6728, 1.0, 0.671, 1.0, 0.3897, 1.0, 0.3915, 1.0, 0.3915, 1.0, 0.3897, 1.0, 0.1085, 1.0, 0.1103, 1.0, 0.1103, 1.0, 0.1085, 1.0, 0.796, 1.0, 0.7978, 1.0, 0.7978, 1.0, 0.796, 1.0, 0.5147, 1.0, 0.5165, 1.0, 0.5165, 1.0, 0.5147, 1.0, 0.2335, 1.0, 0.2353, 1.0, 0.2353, 1.0, 0.2335, 1.0, 0.921, 1.0, 0.9228, 1.0, 0.9228, 1.0, 0.921, 1.0, 0.04691, 1.0, 0.04684, 1.0, 0.04598, 1.0, 0.04777, 1.0, 0.1094, 1.0, 0.1093, 1.0, 0.1085, 1.0, 0.1103, 1.0, 0.1719, 1.0, 0.1718, 1.0, 0.171, 1.0, 0.1728, 1.0, 0.2344, 1.0, 0.2343, 1.0, 0.2335, 1.0, 0.2353, 1.0, 0.2969, 1.0, 0.2968, 1.0, 0.296, 1.0, 0.2978, 1.0, 0.3594, 1.0, 0.3593, 1.0, 0.3585, 1.0, 0.3603, 1.0, 0.4219, 1.0, 0.4218, 1.0, 0.421, 1.0, 0.4228, 1.0, 0.4844, 1.0, 0.4843, 1.0, 0.4835, 1.0, 0.4853, 1.0, 0.5469, 1.0, 0.5468, 1.0, 0.546, 1.0, 0.5478, 1.0, 0.6094, 1.0, 0.6093, 1.0, 0.6085, 1.0, 0.6103, 1.0, 0.6719, 1.0, 0.6719, 1.0, 0.671, 1.0, 0.6728, 1.0, 0.7344, 1.0, 0.7343, 1.0, 0.7335, 1.0, 0.7353, 1.0, 0.7969, 1.0, 0.7968, 1.0, 0.796, 1.0, 0.7978, 1.0, 0.8594, 1.0, 0.8593, 1.0, 0.8585, 1.0, 0.8603, 1.0, 0.9219, 1.0, 0.9218, 1.0, 0.921, 1.0, 0.9228, 1.0, 0.07816, 1.0, 0.07809, 1.0, 0.07723, 1.0, 0.07902, 1.0, 0.1407, 1.0, 0.1406, 1.0, 0.1397, 1.0, 0.1415, 1.0, 0.6406, 1.0, 0.6406, 1.0, 0.6397, 1.0, 0.6415, 1.0, 0.7032, 1.0, 0.7031, 1.0, 0.7022, 1.0, 0.704, 1.0, 0.3907, 1.0, 0.3906, 1.0, 0.3897, 1.0, 0.3915, 1.0, 0.4532, 1.0, 0.4531, 1.0, 0.4522, 1.0, 0.454, 1.0, 0.9532, 1.0, 0.9531, 1.0, 0.9522, 1.0, 0.954, 1.0, 0.9844, 1.0, 0.9843, 1.0, 0.9835, 1.0, 0.9853, 1.0, 0.2032, 1.0, 0.2031, 1.0, 0.2022, 1.0, 0.204, 1.0, 0.7657, 1.0, 0.7656, 1.0, 0.7647, 1.0, 0.7665, 1.0, 0.5157, 1.0, 0.5156, 1.0, 0.5147, 1.0, 0.5165, 1.0, 0.2657, 1.0, 0.2656, 1.0, 0.2647, 1.0, 0.2665, 1.0, 0.8282, 1.0, 0.8281, 1.0, 0.8272, 1.0, 0.829, 1.0, 0.01566, 1.0, 0.01559, 1.0, 0.01473, 1.0, 0.01652, 1.0, 0.5782, 1.0, 0.5781, 1.0, 0.5772, 1.0, 0.579, 1.0, 0.3282, 1.0, 0.3281, 1.0, 0.3272, 1.0, 0.329, 1.0, 0.8907, 1.0, 0.8906, 1.0, 0.8897, 1.0, 0.8915, 1.0, 0.04598, 1.0, 0.04777, 1.0, 0.04777, 1.0, 0.04598, 1.0, 0.1875, 0.5, 0.1562, 0.5, 0.1562, 0.5, 0.1875, 0.5, 0.4688, 0.5, 0.4375, 0.5, 0.4375, 0.5, 0.4687, 0.5, 0.75, 0.5, 0.7188, 0.5, 0.7188, 0.5, 0.75, 0.5, 0.0625, 0.5, 0.03125, 0.5, 0.03125, 0.5, 0.0625, 0.5, 0.3438, 0.5, 0.3125, 0.5, 0.3125, 0.5, 0.3438, 0.5, 0.625, 0.5, 0.5938, 0.5, 0.5938, 0.5, 0.625, 0.5, 0.9062, 0.5, 0.875, 0.5, 0.875, 0.5, 0.9062, 0.5, 0.2188, 0.5, 0.1875, 0.5, 0.1875, 0.5, 0.2187, 0.5, 0.5, 0.5, 0.4688, 0.5, 0.4687, 0.5, 0.5, 0.5, 0.7812, 0.5, 0.75, 0.5, 0.75, 0.5, 0.7812, 0.5, 0.09375, 0.5, 0.0625, 0.5, 0.0625, 0.5, 0.09375, 0.5, 0.375, 0.5, 0.3438, 0.5, 0.3438, 0.5, 0.375, 0.5, 0.6562, 0.5, 0.625, 0.5, 0.625, 0.5, 0.6562, 0.5, 0.9375, 0.5, 0.9062, 0.5, 0.9062, 0.5, 0.9375, 0.5, 0.25, 0.5, 0.2188, 0.5, 0.2187, 0.5, 0.25, 0.5, 0.5312, 0.5, 0.5, 0.5, 0.5, 0.5, 0.5312, 0.5, 0.8125, 0.5, 0.7812, 0.5, 0.7812, 0.5, 0.8125, 0.5, 0.125, 0.5, 0.09375, 0.5, 0.09375, 0.5, 0.125, 0.5, 0.4062, 0.5, 0.375, 0.5, 0.375, 0.5, 0.4062, 0.5, 0.6875, 0.5, 0.6562, 0.5, 0.6562, 0.5, 0.6875, 0.5, 0.9688, 0.5, 0.9375, 0.5, 0.9375, 0.5, 0.9688, 0.5, 0.2812, 0.5, 0.25, 0.5, 0.25, 0.5, 0.2812, 0.5, 0.5625, 0.5, 0.5312, 0.5, 0.5312, 0.5, 0.5625, 0.5, 0.8438, 0.5, 0.8125, 0.5, 0.8125, 0.5, 0.8438, 0.5, 0.1562, 0.5, 0.125, 0.5, 0.125, 0.5, 0.1562, 0.5, 0.4375, 0.5, 0.4062, 0.5, 0.4062, 0.5, 0.4375, 0.5, 0.7188, 0.5, 0.6875, 0.5, 0.6875, 0.5, 0.7188, 0.5, 0.03125, 0.5, 0.0, 0.5, 0.0, 0.5, 0.03125, 0.5, 1.0, 0.5, 0.9688, 0.5, 0.9688, 0.5, 1.0, 0.5, 0.3125, 0.5, 0.2812, 0.5, 0.2812, 0.5, 0.3125, 0.5, 0.5938, 0.5, 0.5625, 0.5, 0.5625, 0.5, 0.5938, 0.5, 0.875, 0.5, 0.8438, 0.5, 0.8438, 0.5, 0.875, 0.5, 0.1875, 0.5, 0.1562, 0.5, 0.1562, 0.5, 0.1875, 0.5, 0.4687, 0.5, 0.4375, 0.5, 0.4375, 0.5, 0.4687, 0.5, 0.75, 0.5, 0.7188, 0.5, 0.7188, 0.5, 0.75, 0.5, 0.0625, 0.5, 0.03125, 0.5, 0.03125, 0.5, 0.0625, 0.5, 0.3438, 0.5, 0.3125, 0.5, 0.3125, 0.5, 0.3438, 0.5, 0.625, 0.5, 0.5938, 0.5, 0.5938, 0.5, 0.625, 0.5, 0.9062, 0.5, 0.875, 0.5, 0.875, 0.5, 0.9062, 0.5, 0.2187, 0.5, 0.1875, 0.5, 0.1875, 0.5, 0.2187, 0.5, 0.5, 0.5, 0.4687, 0.5, 0.4687, 0.5, 0.5, 0.5, 0.7812, 0.5, 0.75, 0.5, 0.75, 0.5, 0.7812, 0.5, 0.09375, 0.5, 0.0625, 0.5, 0.0625, 0.5, 0.09375, 0.5, 0.375, 0.5, 0.3438, 0.5, 0.3438, 0.5, 0.375, 0.5, 0.6562, 0.5, 0.625, 0.5, 0.625, 0.5, 0.6562, 0.5, 0.9375, 0.5, 0.9062, 0.5, 0.9062, 0.5, 0.9375, 0.5, 0.25, 0.5, 0.2187, 0.5, 0.2187, 0.5, 0.25, 0.5, 0.5312, 0.5, 0.5, 0.5, 0.5, 0.5, 0.5312, 0.5, 0.8125, 0.5, 0.7812, 0.5, 0.7812, 0.5, 0.8125, 0.5, 0.125, 0.5, 0.09375, 0.5, 0.09375, 0.5, 0.125, 0.5, 0.4062, 0.5, 0.375, 0.5, 0.375, 0.5, 0.4062, 0.5, 0.6875, 0.5, 0.6562, 0.5, 0.6562, 0.5, 0.6875, 0.5, 0.9688, 0.5, 0.9375, 0.5, 0.9375, 0.5, 0.9688, 0.5, 0.2812, 0.5, 0.2812, 0.5, 0.2812, 0.5, 0.2812, 0.5, 0.5625, 0.5, 0.5312, 0.5, 0.5312, 0.5, 0.5625, 0.5, 0.8438, 0.5, 0.8125, 0.5, 0.8125, 0.5, 0.8438, 0.5, 0.1562, 0.5, 0.125, 0.5, 0.125, 0.5, 0.1562, 0.5, 0.4375, 0.5, 0.4062, 0.5, 0.4062, 0.5, 0.4375, 0.5, 0.7188, 0.5, 0.6875, 0.5, 0.6875, 0.5, 0.7188, 0.5, 0.03125, 0.5, 0.0, 0.5, 0.0, 0.5, 0.03125, 0.5, 1.0, 0.5, 0.9688, 0.5, 0.9688, 0.5, 1.0, 0.5, 0.3125, 0.5, 0.2812, 0.5, 0.2812, 0.5, 0.3125, 0.5, 0.5938, 0.5, 0.5625, 0.5, 0.5625, 0.5, 0.5938, 0.5, 0.875, 0.5, 0.8438, 0.5, 0.8438, 0.5, 0.875, 0.5, 0.2812, 0.5, 0.25, 0.5, 0.25, 0.5, 0.2812, 0.5, 0.2812, 0.5, 0.25, 0.5, 0.25, 0.5, 0.2812, 0.5, 0.25, 0.5, 0.25, 0.5, 0.25, 0.5, 0.25, 0.5, 0.25, 0.5, 0.2812, 0.5, 0.2812, 0.5, 0.25, 0.5, 0.75, 0.5, 0.7188, 0.5, 0.7188, 0.5, 0.75, 0.5, 0.7188, 0.5, 0.7188, 0.5, 0.7188, 0.5, 0.7188, 0.5, 0.7188, 0.5, 0.75, 0.5, 0.75, 0.5, 0.7188, 0.5, 0.75, 0.5, 0.75, 0.5, 0.75, 0.5, 0.75, 0.5, 0.75, 0.5, 0.75, 0.5, 0.75, 0.5, 0.75, 0.5, 0.7188, 0.5, 0.75, 0.5, 0.75, 0.5, 0.7188, 0.5, 0.7188, 0.5, 0.7188, 0.5, 0.7188, 0.5, 0.7188, 0.5, 0.75, 0.5, 0.7188, 0.5, 0.7188, 0.5, 0.75, 0.5, 0.25, 0.5, 0.2812, 0.5, 0.2812, 0.5, 0.25, 0.5, 0.25, 0.5, 0.25, 0.5, 0.25, 0.5, 0.25, 0.5, 0.2812, 0.5, 0.25, 0.5, 0.25, 0.5, 0.2812, 0.5, 0.25, 0.5, 0.2812, 0.5, 0.2812, 0.5, 0.25, 0.5, 0.25, 0.5, 0.25, 0.5, 0.25, 0.5, 0.25, 0.5, 0.2812, 0.5, 0.25, 0.5, 0.25, 0.5, 0.2812, 0.5, 0.2812, 0.5, 0.2812, 0.5, 0.2812, 0.5, 0.2812, 0.5, 0.75, 0.5, 0.75, 0.5, 0.75, 0.5, 0.75, 0.5, 0.7188, 0.5, 0.75, 0.5, 0.75, 0.5, 0.7188, 0.5, 0.7188, 0.5, 0.7188, 0.5, 0.7188, 0.5, 0.7188, 0.5, 0.75, 0.5, 0.7188, 0.5, 0.7188, 0.5, 0.75, 0.5, 0.25, 0.5, 0.2812, 0.5, 0.2812, 0.5, 0.25, 0.5, 0.25, 0.5, 0.25, 0.5, 0.25, 0.5, 0.25, 0.5, 0.2812, 0.5, 0.25, 0.5, 0.25, 0.5, 0.2812, 0.5, 0.2812, 0.5, 0.2812, 0.5, 0.2812, 0.5, 0.2812, 0.5, 0.75, 0.5, 0.75, 0.5, 0.75, 0.5, 0.75, 0.5, 0.7188, 0.5, 0.75, 0.5, 0.75, 0.5, 0.7188, 0.5, 0.7188, 0.5, 0.7188, 0.5, 0.7188, 0.5, 0.7188, 0.5, 0.75, 0.5, 0.7188, 0.5, 0.7188, 0.5, 0.75, 0.5, 0.2812, 0.5, 0.2812, 0.5, 0.2812, 0.5, 0.2812, 0.5, 0.7891, 0.4464, 0.75, 0.4503, 0.75, 0.49, 0.7968, 0.4854, 0.8266, 0.435, 0.7891, 0.4464, 0.7968, 0.4854, 0.8418, 0.4717, 0.8613, 0.4165, 0.8266, 0.435, 0.8418, 0.4717, 0.8833, 0.4496, 0.8916, 0.3916, 0.8613, 0.4165, 0.8833, 0.4496, 0.9197, 0.4197, 0.9165, 0.3613, 0.8916, 0.3916, 0.9197, 0.4197, 0.9496, 0.3833, 0.935, 0.3266, 0.9165, 0.3613, 0.9496, 0.3833, 0.9717, 0.3418, 0.9464, 0.2891, 0.935, 0.3266, 0.9717, 0.3418, 0.9854, 0.2968, 0.9503, 0.25, 0.9464, 0.2891, 0.9854, 0.2968, 0.99, 0.25, 0.9464, 0.2109, 0.9503, 0.25, 0.99, 0.25, 0.9854, 0.2032, 0.935, 0.1734, 0.9464, 0.2109, 0.9854, 0.2032, 0.9717, 0.1582, 0.9165, 0.1387, 0.935, 0.1734, 0.9717, 0.1582, 0.9496, 0.1167, 0.8916, 0.1084, 0.9165, 0.1387, 0.9496, 0.1167, 0.9197, 0.08029, 0.8613, 0.08349, 0.8916, 0.1084, 0.9197, 0.08029, 0.8833, 0.05045, 0.8266, 0.06499, 0.8613, 0.08349, 0.8833, 0.05045, 0.8418, 0.02827, 0.7891, 0.05359, 0.8266, 0.06499, 0.8418, 0.02827, 0.7968, 0.01461, 0.75, 0.04974, 0.7891, 0.05359, 0.7968, 0.01461, 0.75, 0.01, 0.7109, 0.05359, 0.75, 0.04974, 0.75, 0.01, 0.7032, 0.01461, 0.6734, 0.06499, 0.7109, 0.05359, 0.7032, 0.01461, 0.6582, 0.02827, 0.6387, 0.08349, 0.6734, 0.06499, 0.6582, 0.02827, 0.6167, 0.05045, 0.6084, 0.1084, 0.6387, 0.08349, 0.6167, 0.05045, 0.5803, 0.08029, 0.5835, 0.1387, 0.6084, 0.1084, 0.5803, 0.08029, 0.5504, 0.1167, 0.565, 0.1734, 0.5835, 0.1387, 0.5504, 0.1167, 0.5283, 0.1582, 0.5536, 0.2109, 0.565, 0.1734, 0.5283, 0.1582, 0.5146, 0.2032, 0.5497, 0.25, 0.5536, 0.2109, 0.5146, 0.2032, 0.51, 0.25, 0.5536, 0.2891, 0.5497, 0.25, 0.51, 0.25, 0.5146, 0.2968, 0.565, 0.3266, 0.5536, 0.2891, 0.5146, 0.2968, 0.5283, 0.3418, 0.5835, 0.3613, 0.565, 0.3266, 0.5283, 0.3418, 0.5504, 0.3833, 0.6084, 0.3916, 0.5835, 0.3613, 0.5504, 0.3833, 0.5803, 0.4197, 0.6387, 0.4165, 0.6084, 0.3916, 0.5803, 0.4197, 0.6167, 0.4496, 0.6734, 0.435, 0.6387, 0.4165, 0.6167, 0.4496, 0.6582, 0.4717, 0.7109, 0.4464, 0.6734, 0.435, 0.6582, 0.4717, 0.7032, 0.4854, 0.75, 0.4503, 0.7109, 0.4464, 0.7032, 0.4854, 0.75, 0.49, 0.8266, 0.435, 0.8613, 0.4165, 0.8613, 0.4165, 0.8266, 0.435, 0.6387, 0.4165, 0.6734, 0.435, 0.6734, 0.435, 0.6387, 0.4165, 0.75, 0.04974, 0.7109, 0.05359, 0.7109, 0.05359, 0.75, 0.04974, 0.8613, 0.4165, 0.8916, 0.3916, 0.8916, 0.3916, 0.8613, 0.4165, 0.6734, 0.435, 0.7109, 0.4464, 0.7109, 0.4464, 0.6734, 0.435, 0.7109, 0.05359, 0.6734, 0.06499, 0.6734, 0.06499, 0.7109, 0.05359, 0.8916, 0.3916, 0.9165, 0.3613, 0.9165, 0.3613, 0.8916, 0.3916, 0.7109, 0.4464, 0.75, 0.4503, 0.75, 0.4503, 0.7109, 0.4464, 0.6734, 0.06499, 0.6387, 0.08349, 0.6387, 0.08349, 0.6734, 0.06499, 0.9165, 0.3613, 0.935, 0.3266, 0.935, 0.3266, 0.9165, 0.3613, 0.6387, 0.08349, 0.6084, 0.1084, 0.6084, 0.1084, 0.6387, 0.08349, 0.935, 0.3266, 0.9464, 0.2891, 0.9464, 0.2891, 0.935, 0.3266, 0.6084, 0.1084, 0.5835, 0.1387, 0.5835, 0.1387, 0.6084, 0.1084, 0.9464, 0.2891, 0.9503, 0.25, 0.9503, 0.25, 0.9464, 0.2891, 0.5835, 0.1387, 0.565, 0.1734, 0.565, 0.1734, 0.5835, 0.1387, 0.9503, 0.25, 0.9464, 0.2109, 0.9464, 0.2109, 0.9503, 0.25, 0.565, 0.1734, 0.5536, 0.2109, 0.5536, 0.2109, 0.565, 0.1734, 0.9464, 0.2109, 0.935, 0.1734, 0.935, 0.1734, 0.9464, 0.2109, 0.5536, 0.2109, 0.5497, 0.25, 0.5497, 0.25, 0.5536, 0.2109, 0.935, 0.1734, 0.9165, 0.1387, 0.9165, 0.1387, 0.935, 0.1734, 0.5497, 0.25, 0.5536, 0.2891, 0.5536, 0.2891, 0.5497, 0.25, 0.9165, 0.1387, 0.8916, 0.1084, 0.8916, 0.1084, 0.9165, 0.1387, 0.5536, 0.2891, 0.565, 0.3266, 0.565, 0.3266, 0.5536, 0.2891, 0.8916, 0.1084, 0.8613, 0.08349, 0.8613, 0.08349, 0.8916, 0.1084, 0.565, 0.3266, 0.5835, 0.3613, 0.5835, 0.3613, 0.565, 0.3266, 0.8613, 0.08349, 0.8266, 0.06499, 0.8266, 0.06499, 0.8613, 0.08349, 0.75, 0.4503, 0.7891, 0.4464, 0.7891, 0.4464, 0.75, 0.4503, 0.5835, 0.3613, 0.6084, 0.3916, 0.6084, 0.3916, 0.5835, 0.3613, 0.8266, 0.06499, 0.7891, 0.05359, 0.7891, 0.05359, 0.8266, 0.06499, 0.7891, 0.4464, 0.8266, 0.435, 0.8266, 0.435, 0.7891, 0.4464, 0.6084, 0.3916, 0.6387, 0.4165, 0.6387, 0.4165, 0.6084, 0.3916, 0.8418, 0.02827, 0.8613, 0.08349, 0.8833, 0.05045, 0.8916, 0.1084, 0.9197, 0.08029, 0.9165, 0.1387, 0.9496, 0.1167, 0.935, 0.1734, 0.9717, 0.1582, 0.7188, 0.5, 0.9464, 0.2109, 0.9503, 0.25, 0.99, 0.25, 0.9464, 0.2891, 0.9854, 0.2968, 0.8125, 0.5, 0.935, 0.3266, 0.9496, 0.3833, 0.9165, 0.3613, 0.9197, 0.4197, 0.8916, 0.3916, 0.8613, 0.4165, 0.8833, 0.4496, 0.8266, 0.435, 0.8418, 0.4717, 0.7891, 0.4464, 0.7968, 0.4854, 1.0, 0.5, 0.75, 0.4503, 0.7109, 0.4464, 0.7032, 0.4854, 0.6734, 0.435, 0.6582, 0.4717, 0.6387, 0.4165, 0.6167, 0.4496, 0.6084, 0.3916, 0.5803, 0.4197, 0.5835, 0.3613, 0.5504, 0.3833, 0.565, 0.3266, 0.5283, 0.3418, 0.5536, 0.2891, 0.5146, 0.2968, 0.25, 0.5, 0.5497, 0.25, 0.5536, 0.2109, 0.5146, 0.2032, 0.3125, 0.5, 0.565, 0.1734, 0.5504, 0.1167, 0.5835, 0.1387, 0.5803, 0.08029, 0.6084, 0.1084, 0.6167, 0.05045, 0.6387, 0.08349, 0.6582, 0.02827, 0.6734, 0.06499, 0.7032, 0.01461, 0.7109, 0.05359, 0.75, 0.01, 0.75, 0.04974, 0.7968, 0.01461, 0.7891, 0.05359, 0.8266, 0.06499, 0.5312, 0.5, 0.5, 0.5, 0.5, 0.5, 0.5312, 0.5, 0.5, 0.5, 0.4687, 0.5, 0.4688, 0.5, 0.5, 0.5, 0.75, 0.01, 0.7968, 0.01461, 0.7968, 0.01461, 0.75, 0.01, 0.5312, 0.5, 0.5312, 0.5, 0.5312, 0.5, 0.5312, 0.5, 0.4687, 0.5, 0.4687, 0.5, 0.4688, 0.5, 0.4687, 0.5, 0.7032, 0.01461, 0.75, 0.01, 0.75, 0.01, 0.7032, 0.01461, 0.7032, 0.01461, 0.75, 0.01, 0.75, 0.01, 0.7032, 0.01461, 0.4687, 0.5, 0.4688, 0.5, 0.4687, 0.5, 0.4687, 0.5, 0.5312, 0.5, 0.5312, 0.5, 0.5312, 0.5, 0.5312, 0.5, 0.75, 0.01, 0.7968, 0.01461, 0.7968, 0.01461, 0.75, 0.01, 0.5, 0.5, 0.4687, 0.5, 0.4687, 0.5, 0.5, 0.5, 0.5312, 0.5, 0.5, 0.5, 0.5, 0.5, 0.5312, 0.5, 0.7032, 0.01461, 0.75, 0.01, 0.75, 0.01, 0.7032, 0.01461, 0.4687, 0.5, 0.4687, 0.5, 0.4687, 0.5, 0.4687, 0.5, 0.5312, 0.5, 0.5312, 0.5, 0.5312, 0.5, 0.5312, 0.5, 0.75, 0.01, 0.7968, 0.01461, 0.7968, 0.01461, 0.75, 0.01, 0.5, 0.5, 0.4687, 0.5, 0.4687, 0.5, 0.5, 0.5, 0.5312, 0.5, 0.5, 0.5, 0.5, 0.5, 0.5312, 0.5, 0.4687, 0.5, 0.4687, 0.5, 0.4687, 0.5, 0.4687, 0.5, 0.7032, 0.01461, 0.7032, 0.01461, 0.7032, 0.01461, 0.7032, 0.01461, 0.4687, 0.5, 0.4687, 0.5, 0.4687, 0.5, 0.4687, 0.5, 0.4687, 0.5, 0.4687, 0.5, 0.4687, 0.5, 0.4687, 0.5, 0.5312, 0.5, 0.5312, 0.5, 0.5312, 0.5, 0.5312, 0.5, 0.5312, 0.5, 0.5312, 0.5, 0.5312, 0.5, 0.5312, 0.5, 0.5312, 0.5, 0.5312, 0.5, 0.5312, 0.5, 0.5312, 0.5, 0.7968, 0.01461, 0.7968, 0.01461, 0.7968, 0.01461, 0.7968, 0.01461])
me_cylinder.use_remesh_fix_poles = True
me_cylinder.use_remesh_preserve_attributes = False
me_cylinder.update()

# ---- objects
ob_cylinder = bpy.data.objects.new('Cylinder', me_cylinder)

# ---- transforms, parenting, visibility, modifiers, constraints
ob_cylinder.location = (0.0, 0.0, 0.0)

# ---- collection membership
col_collection.objects.link(ob_cylinder)

# ---- scene / render settings (as saved in the file)
scene.frame_start = 1; scene.frame_end = 250; scene.frame_set(1)
scene.render.engine = 'BLENDER_EEVEE_NEXT'
scene.cycles.sampling_pattern = 'TABULATED_SOBOL'
scene.cycles.use_light_tree = False
scene.view_settings.view_transform = 'Filmic'
bpy.context.view_layer.update()

# ---- added for rendering (the .blend has no active camera and no usable light): camera, sun
cam_auto = bpy.data.cameras.new('AutoCamera')
cam_auto.lens = 50.0
cam_auto.sensor_width = 36.0
cam_auto.clip_end = 1000.0
ob_auto_camera = bpy.data.objects.new('AutoCamera', cam_auto)
scene.collection.objects.link(ob_auto_camera)
ob_auto_camera.location = (14.4106, -18.1977, 11.833)
ob_auto_camera.rotation_euler = (1.09748, -7.21219e-08, 0.694738)
scene.camera = ob_auto_camera
light_auto_sun = bpy.data.lights.new('AutoSun', 'SUN')
light_auto_sun.energy = 3.0
light_auto_sun.angle = 0.0523599
ob_auto_sun = bpy.data.objects.new('AutoSun', light_auto_sun)
scene.collection.objects.link(ob_auto_sun)
ob_auto_sun.rotation_euler = (0.872665, 0.174533, 0.523599)
bpy.context.view_layer.update()
